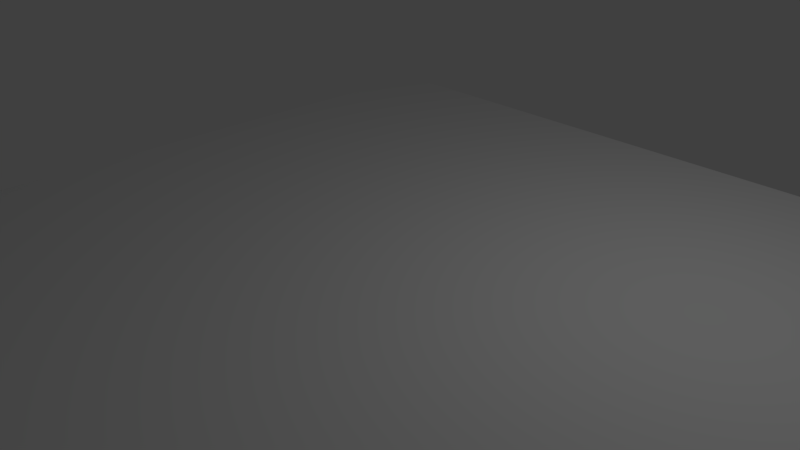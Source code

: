 # Source: plano.blend  (saved by Blender 2.79.0; exported with 4.5.12 LTS)
import bpy
from mathutils import Matrix  # noqa: F401  (used for matrix-valued properties, if any)

bpy.ops.wm.read_factory_settings(use_empty=True)
scene = bpy.context.scene
scene.name = 'Scene'

# ---- collections
col_collection_1 = bpy.data.collections.new('Collection 1'); scene.collection.children.link(col_collection_1)

# ---- world
world_world = bpy.data.worlds.new('World'); scene.world = world_world
world_world.color = (0.05088, 0.05088, 0.05088)
world_world.use_sun_shadow = False
world_world.sun_shadow_jitter_overblur = 0.0
world_world.cycles.sampling_method = 'MANUAL'

# ---- cameras
cam_camera = bpy.data.cameras.new('Camera')
cam_camera.clip_end = 100.0
cam_camera.lens = 35.0
cam_camera.sensor_width = 32.0
cam_camera.sensor_height = 18.0
cam_camera.ortho_scale = 7.314
cam_camera.dof.focus_distance = 0.0
cam_camera.dof.aperture_fstop = 128.0

# ---- lights
light_lamp = bpy.data.lights.new('Lamp', 'POINT')
light_lamp.transmission_factor = 0.0
light_lamp.cutoff_distance = 30.0
light_lamp.energy = 100.0
light_lamp.shadow_buffer_clip_start = 1.001
light_lamp.shadow_soft_size = 0.1
light_lamp.shadow_maximum_resolution = 0.006
light_lamp.use_absolute_resolution = True

# ---- meshes
me_plane = bpy.data.meshes.new('Plane')
me_plane.from_pydata([(-1.0, -1.0, 0.0), (1.0, -1.0, 0.0), (-1.0, 1.0, 0.0), (1.0, 1.0, 0.0)], [], [(0, 1, 3, 2)])
me_plane.use_remesh_preserve_volume = False
me_plane.use_remesh_preserve_attributes = False
me_plane.use_mirror_vertex_groups = False
me_plane.update()

# ---- objects
ob_plane = bpy.data.objects.new('Plane', me_plane)
ob_lamp = bpy.data.objects.new('Lamp', light_lamp)
ob_camera = bpy.data.objects.new('Camera', cam_camera)
ob_sphere = bpy.data.objects.new('Sphere', None)

# ---- transforms, parenting, visibility, modifiers, constraints
ob_plane.location = (1.0, -0.4514, 0.5273)
ob_plane.scale = (5.0, 5.0, 5.0)
ob_plane.lineart.crease_threshold = 0.0
ob_lamp.location = (4.076, 1.005, 5.904)
ob_lamp.rotation_euler = (0.6503, 0.05522, 1.866)
ob_lamp.lock_rotations_4d = False
ob_lamp.empty_display_type = 'ARROWS'
ob_lamp.color = (0.0, 0.0, 0.0, 0.0)
ob_lamp.lineart.crease_threshold = 0.0
ob_camera.location = (7.481, -6.508, 5.344)
ob_camera.rotation_euler = (1.109, 0.0, 0.8149)
ob_camera.lock_rotations_4d = False
ob_camera.empty_display_type = 'ARROWS'
ob_camera.color = (0.0, 0.0, 0.0, 0.0)
ob_camera.display_type = 'WIRE'
ob_camera.lineart.crease_threshold = 0.0
ob_sphere.location = (0.0, 0.0, 0.0)

# ---- collection membership
col_collection_1.objects.link(ob_plane)
col_collection_1.objects.link(ob_lamp)
col_collection_1.objects.link(ob_camera)
col_collection_1.objects.link(ob_sphere)

# ---- scene / render settings (as saved in the file)
scene.camera = ob_camera
scene.frame_start = 1; scene.frame_end = 250; scene.frame_set(1)
scene.render.engine = 'BLENDER_EEVEE_NEXT'
scene.render.resolution_percentage = 50
scene.render.dither_intensity = 0.0
scene.cycles.use_denoising = False
scene.cycles.samples = 128
scene.cycles.sampling_pattern = 'TABULATED_SOBOL'
scene.cycles.use_adaptive_sampling = False
scene.cycles.use_light_tree = False
scene.cycles.blur_glossy = 0.0
scene.cycles.sample_clamp_indirect = 0.0
scene.view_settings.view_transform = 'Standard'
bpy.context.view_layer.update()
